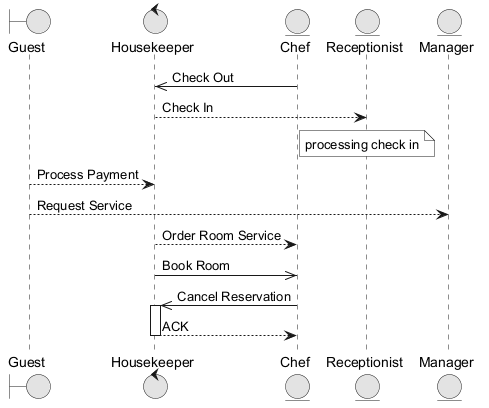

The diagram above was rendered by PlantUML. Its source (embedded in the PNG):
@startuml
skinparam monochrome true
boundary "Guest" as G
control "Housekeeper" as H
entity "Chef" as C
entity "Receptionist" as R
entity "Manager" as M
C ->> H : Check Out
H --> R : Check In
note over R : processing check in
G --> H : Process Payment
G --> M : Request Service
H --> C : Order Room Service
H ->> C : Book Room
C ->> H : Cancel Reservation
activate H
H --> C : ACK
deactivate H
@enduml